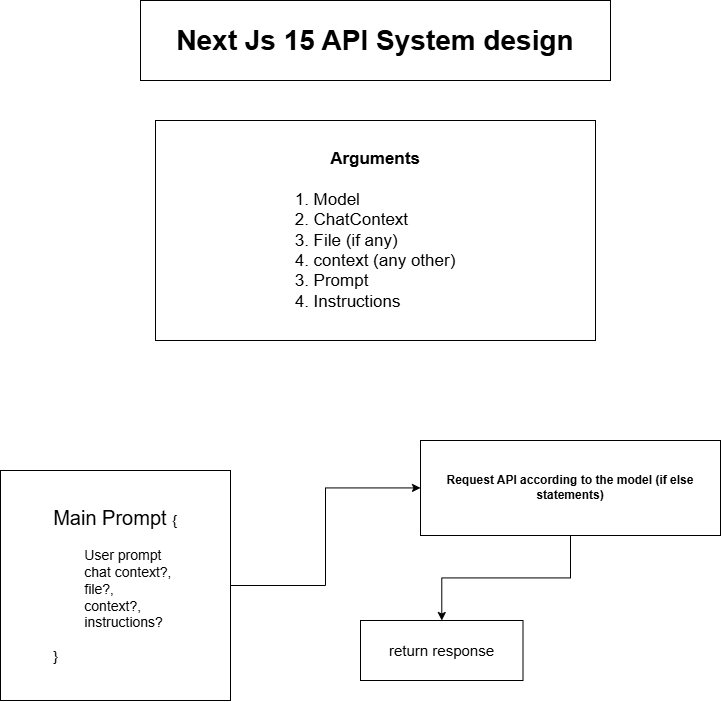

The diagram above was exported from draw.io. Its source (the exported page's mxGraphModel, read from the mxfile embedded in the PNG):
<mxGraphModel dx="1890" dy="1061" grid="1" gridSize="10" guides="1" tooltips="1" connect="1" arrows="1" fold="1" page="1" pageScale="1" pageWidth="850" pageHeight="1100" math="0" shadow="0">
  <root>
    <mxCell id="0" />
    <mxCell id="1" parent="0" />
    <mxCell id="eFrFBv_8Er96X2Qa32fH-1" value="&lt;font style=&quot;font-size: 28px;&quot;&gt;&lt;b&gt;Next Js 15 API System design&lt;/b&gt;&lt;/font&gt;" style="rounded=0;whiteSpace=wrap;html=1;" vertex="1" parent="1">
      <mxGeometry x="190" y="40" width="470" height="80" as="geometry" />
    </mxCell>
    <mxCell id="eFrFBv_8Er96X2Qa32fH-2" value="&lt;font style=&quot;font-size: 17px;&quot;&gt;&lt;b&gt;Arguments&lt;/b&gt;&lt;/font&gt;&lt;div&gt;&lt;font style=&quot;font-size: 17px;&quot;&gt;&lt;b&gt;&lt;br&gt;&lt;/b&gt;&lt;/font&gt;&lt;/div&gt;&lt;div style=&quot;text-align: left;&quot;&gt;&lt;font style=&quot;font-size: 17px;&quot;&gt;1. Model&lt;/font&gt;&lt;/div&gt;&lt;div style=&quot;text-align: left;&quot;&gt;&lt;font style=&quot;font-size: 17px;&quot;&gt;2. ChatContext&lt;/font&gt;&lt;/div&gt;&lt;div style=&quot;text-align: left;&quot;&gt;&lt;font style=&quot;font-size: 17px;&quot;&gt;3. File (if any)&lt;/font&gt;&lt;/div&gt;&lt;div style=&quot;text-align: left;&quot;&gt;&lt;font style=&quot;font-size: 17px;&quot;&gt;4. context (any other)&lt;/font&gt;&lt;/div&gt;&lt;div style=&quot;text-align: left;&quot;&gt;&lt;font style=&quot;font-size: 17px;&quot;&gt;3. Prompt&lt;/font&gt;&lt;/div&gt;&lt;div style=&quot;text-align: left;&quot;&gt;&lt;font style=&quot;font-size: 17px;&quot;&gt;4. Instructions&lt;b&gt;&amp;nbsp;&lt;/b&gt;&lt;/font&gt;&lt;/div&gt;" style="rounded=0;whiteSpace=wrap;html=1;" vertex="1" parent="1">
      <mxGeometry x="205" y="160" width="440" height="220" as="geometry" />
    </mxCell>
    <mxCell id="eFrFBv_8Er96X2Qa32fH-5" value="" style="edgeStyle=orthogonalEdgeStyle;rounded=0;orthogonalLoop=1;jettySize=auto;html=1;" edge="1" parent="1" target="eFrFBv_8Er96X2Qa32fH-4">
      <mxGeometry relative="1" as="geometry">
        <mxPoint x="650" y="370" as="sourcePoint" />
        <Array as="points">
          <mxPoint x="720" y="370" />
        </Array>
      </mxGeometry>
    </mxCell>
    <mxCell id="eFrFBv_8Er96X2Qa32fH-7" value="" style="edgeStyle=orthogonalEdgeStyle;rounded=0;orthogonalLoop=1;jettySize=auto;html=1;" edge="1" parent="1" target="eFrFBv_8Er96X2Qa32fH-6">
      <mxGeometry relative="1" as="geometry">
        <mxPoint x="440" y="370" as="sourcePoint" />
      </mxGeometry>
    </mxCell>
    <mxCell id="eFrFBv_8Er96X2Qa32fH-9" value="" style="edgeStyle=orthogonalEdgeStyle;rounded=0;orthogonalLoop=1;jettySize=auto;html=1;" edge="1" parent="1" target="eFrFBv_8Er96X2Qa32fH-8">
      <mxGeometry relative="1" as="geometry">
        <mxPoint x="545" y="470" as="sourcePoint" />
      </mxGeometry>
    </mxCell>
    <mxCell id="eFrFBv_8Er96X2Qa32fH-11" value="" style="edgeStyle=orthogonalEdgeStyle;rounded=0;orthogonalLoop=1;jettySize=auto;html=1;" edge="1" parent="1" target="eFrFBv_8Er96X2Qa32fH-10">
      <mxGeometry relative="1" as="geometry">
        <mxPoint x="650" y="370" as="sourcePoint" />
      </mxGeometry>
    </mxCell>
    <mxCell id="eFrFBv_8Er96X2Qa32fH-15" value="" style="edgeStyle=orthogonalEdgeStyle;rounded=0;orthogonalLoop=1;jettySize=auto;html=1;" edge="1" parent="1" source="eFrFBv_8Er96X2Qa32fH-17" target="eFrFBv_8Er96X2Qa32fH-14">
      <mxGeometry relative="1" as="geometry">
        <mxPoint x="927.5" y="480" as="sourcePoint" />
      </mxGeometry>
    </mxCell>
    <mxCell id="eFrFBv_8Er96X2Qa32fH-14" value="&lt;font style=&quot;font-size: 15px;&quot;&gt;return response&lt;/font&gt;" style="whiteSpace=wrap;html=1;rounded=0;" vertex="1" parent="1">
      <mxGeometry x="410" y="660" width="162.5" height="60" as="geometry" />
    </mxCell>
    <mxCell id="eFrFBv_8Er96X2Qa32fH-18" value="" style="edgeStyle=orthogonalEdgeStyle;rounded=0;orthogonalLoop=1;jettySize=auto;html=1;" edge="1" parent="1" source="eFrFBv_8Er96X2Qa32fH-16" target="eFrFBv_8Er96X2Qa32fH-17">
      <mxGeometry relative="1" as="geometry" />
    </mxCell>
    <mxCell id="eFrFBv_8Er96X2Qa32fH-16" value="&lt;font style=&quot;font-size: 20px;&quot;&gt;Main Prompt &lt;/font&gt;&lt;font style=&quot;font-size: 14px;&quot;&gt;{&lt;/font&gt;&lt;div&gt;&lt;span style=&quot;font-size: 14px;&quot;&gt;&lt;br&gt;&lt;/span&gt;&lt;div style=&quot;text-align: left;&quot;&gt;&lt;font style=&quot;font-size: 14px;&quot;&gt;&lt;span style=&quot;white-space: pre;&quot;&gt;&#09;&lt;/span&gt;User prompt&lt;/font&gt;&lt;/div&gt;&lt;div style=&quot;text-align: left;&quot;&gt;&lt;font style=&quot;font-size: 14px;&quot;&gt;&lt;span style=&quot;white-space: pre;&quot;&gt;&#09;&lt;/span&gt;chat context?,&lt;/font&gt;&lt;/div&gt;&lt;div style=&quot;text-align: left;&quot;&gt;&lt;font style=&quot;font-size: 14px;&quot;&gt;&lt;span style=&quot;white-space: pre;&quot;&gt;&#09;&lt;/span&gt;file?,&lt;/font&gt;&lt;/div&gt;&lt;div style=&quot;text-align: left;&quot;&gt;&lt;font style=&quot;font-size: 14px;&quot;&gt;&lt;span style=&quot;white-space: pre;&quot;&gt;&#09;&lt;/span&gt;context?,&lt;/font&gt;&lt;/div&gt;&lt;div style=&quot;text-align: left;&quot;&gt;&lt;font style=&quot;font-size: 14px;&quot;&gt;&lt;span style=&quot;white-space: pre;&quot;&gt;&#09;&lt;/span&gt;instructions?&lt;/font&gt;&lt;/div&gt;&lt;div style=&quot;text-align: left;&quot;&gt;&lt;font style=&quot;font-size: 14px;&quot;&gt;&lt;br&gt;&lt;/font&gt;&lt;/div&gt;&lt;div style=&quot;text-align: left;&quot;&gt;&lt;font style=&quot;font-size: 14px;&quot;&gt;}&lt;/font&gt;&lt;/div&gt;&lt;/div&gt;" style="rounded=0;whiteSpace=wrap;html=1;align=center;" vertex="1" parent="1">
      <mxGeometry x="50" y="510" width="230" height="230" as="geometry" />
    </mxCell>
    <mxCell id="eFrFBv_8Er96X2Qa32fH-17" value="&lt;b&gt;Request API according to the model (if else statements)&lt;/b&gt;" style="rounded=0;whiteSpace=wrap;html=1;" vertex="1" parent="1">
      <mxGeometry x="470" y="480" width="300" height="95" as="geometry" />
    </mxCell>
  </root>
</mxGraphModel>